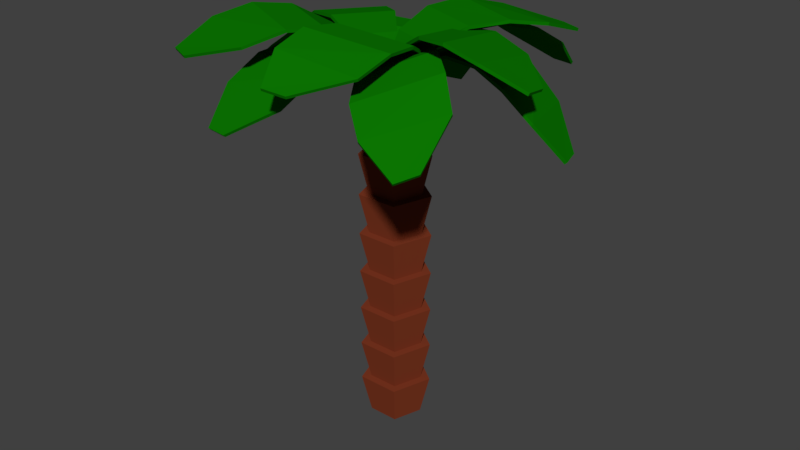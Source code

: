# Source: dekel.blend  (saved by Blender 2.79.0; exported with 4.5.12 LTS)
import bpy
from mathutils import Matrix  # noqa: F401  (used for matrix-valued properties, if any)

bpy.ops.wm.read_factory_settings(use_empty=True)
scene = bpy.context.scene
scene.name = 'Scene'

# ---- collections
col_collection_1 = bpy.data.collections.new('Collection 1'); scene.collection.children.link(col_collection_1)

# ---- materials (node trees are filled in below, after node groups)
mat_material_001 = bpy.data.materials.new('Material.001')
mat_material_001.alpha_threshold = 0.0
mat_material_001.use_transparent_shadow = False
mat_material_001.diffuse_color = (0.212, 0.0404, 0.01624, 1.0)
mat_material_001.roughness = 0.5
mat_material_001.specular_intensity = 0.0
mat_material_002 = bpy.data.materials.new('Material.002')
mat_material_002.alpha_threshold = 0.0
mat_material_002.use_transparent_shadow = False
mat_material_002.diffuse_color = (0.003546, 0.177, 0.0005555, 1.0)
mat_material_002.roughness = 0.5
mat_material_002.specular_intensity = 0.0

# ---- material node trees

# ---- world
world_world = bpy.data.worlds.new('World'); scene.world = world_world
world_world.color = (0.05088, 0.05088, 0.05088)
world_world.use_sun_shadow = False
world_world.sun_shadow_jitter_overblur = 0.0
world_world.cycles.sampling_method = 'MANUAL'

# ---- meshes
me_plane_009 = bpy.data.meshes.new('Plane.009')
me_plane_009.from_pydata([(1.029, -0.783, 13.15), (-0.3643, 0.5115, 14.32), (0.9431, -1.149, 13.2), (-0.8169, -1.421, 14.56), (-1.345, 1.573, 14.62), (-1.961, -1.056, 14.95), (-2.408, 2.342, 14.42), (-3.156, -0.6263, 14.79), (-3.627, 2.733, 13.83), (-4.37, -0.09237, 14.08), (-5.093, 2.453, 12.98), (-5.287, 1.625, 13.09), (0.9592, -0.778, 13.07), (-0.4141, 0.5103, 14.22), (0.8734, -1.144, 13.11), (-0.8692, -1.422, 14.46), (-1.352, 1.561, 14.51), (-1.977, -1.066, 14.84), (-2.377, 2.322, 14.31), (-3.131, -0.6456, 14.69), (-3.576, 2.71, 13.74), (-4.321, -0.1153, 13.98), (-5.035, 2.43, 12.89), (-5.229, 1.601, 12.99), (-0.5622, -0.1465, 13.22), (-1.79, -1.187, 14.76), (-0.2128, -0.292, 13.2), (0.05474, -1.956, 14.68), (-2.908, -1.936, 15.37), (-0.3984, -2.981, 15.26), (-3.86, -2.857, 15.44), (-1.035, -4.089, 15.33), (-4.551, -4.03, 15.09), (-1.892, -5.243, 14.87), (-4.691, -5.587, 14.37), (-3.9, -5.916, 14.34), (-0.5965, -0.221, 13.14), (-1.818, -1.245, 14.67), (-0.2472, -0.3666, 13.13), (0.02609, -2.015, 14.59), (-2.92, -1.954, 15.26), (-0.414, -3.008, 15.15), (-3.858, -2.839, 15.33), (-1.035, -4.076, 15.22), (-4.541, -3.992, 14.98), (-1.882, -5.206, 14.77), (-4.678, -5.541, 14.27), (-3.887, -5.871, 14.24), (0.716, -1.584, 12.94), (1.93, -0.7088, 14.6), (0.3666, -1.437, 12.94), (0.08458, 0.06266, 14.58), (3.042, -0.02723, 15.29), (0.5315, 1.022, 15.27), (3.991, 0.8818, 15.47), (1.166, 2.118, 15.46), (4.684, 2.086, 15.24), (2.025, 3.313, 15.13), (4.828, 3.708, 14.69), (4.036, 4.039, 14.69), (0.7509, -1.501, 12.87), (1.958, -0.6421, 14.51), (0.4015, -1.355, 12.87), (0.1139, 0.1314, 14.5), (3.055, 0.002509, 15.18), (0.5479, 1.06, 15.16), (3.99, 0.8756, 15.35), (1.167, 2.117, 15.34), (4.675, 2.059, 15.13), (2.016, 3.288, 15.02), (4.816, 3.674, 14.59), (4.025, 4.005, 14.58), (-0.001849, -1.048, 13.04), (1.456, -1.483, 14.67), (-0.03851, -0.6743, 12.99), (1.262, 0.4893, 14.4), (2.628, -2.049, 15.37), (2.365, 0.6332, 15.0), (3.888, -2.44, 15.52), (3.64, 0.6064, 15.1), (5.257, -2.524, 15.2), (5.073, 0.3579, 14.7), (6.712, -1.979, 14.47), (6.629, -1.133, 14.35), (0.08208, -1.05, 12.97), (1.522, -1.489, 14.58), (0.04542, -0.6765, 12.92), (1.33, 0.4835, 14.31), (2.653, -2.062, 15.26), (2.398, 0.6216, 14.89), (3.874, -2.457, 15.4), (3.631, 0.5897, 14.99), (5.221, -2.544, 15.1), (5.039, 0.3386, 14.6), (6.669, -1.999, 14.37), (6.586, -1.153, 14.25), (0.4177, 0.1031, 13.04), (0.1925, -1.401, 14.67), (0.7821, 0.192, 12.99), (2.117, -0.9317, 14.4), (-0.2034, -2.641, 15.37), (2.415, -2.003, 15.0), (-0.4124, -3.944, 15.52), (2.568, -3.269, 15.1), (-0.3034, -5.311, 15.2), (2.524, -4.723, 14.7), (0.4415, -6.675, 14.47), (1.267, -6.474, 14.35), (0.4273, 0.01973, 12.97), (0.1956, -1.467, 14.58), (0.7917, 0.1086, 12.92), (2.121, -1.0, 14.31), (-0.2125, -2.668, 15.26), (2.408, -2.038, 14.89), (-0.4315, -3.932, 15.4), (2.55, -3.263, 14.99), (-0.3277, -5.278, 15.1), (2.5, -4.692, 14.6), (0.4155, -6.635, 14.37), (1.241, -6.434, 14.25), (0.04676, 0.1212, 13.44), (-1.047, -1.583, 14.37), (0.4205, 0.06043, 13.45), (0.9267, -1.904, 14.4), (-2.007, -2.694, 14.53), (0.678, -3.13, 14.57), (-2.709, -3.759, 14.17), (0.3266, -4.303, 14.2), (-3.053, -4.867, 13.37), (-0.1706, -5.393, 13.28), (-2.734, -6.105, 12.22), (-1.887, -6.242, 12.23), (0.04, 0.07045, 13.34), (-1.05, -1.612, 14.26), (0.4138, 0.009686, 13.35), (0.9233, -1.935, 14.29), (-2.003, -2.677, 14.42), (0.6809, -3.123, 14.46), (-2.699, -3.706, 14.07), (0.3356, -4.255, 14.1), (-3.041, -4.796, 13.28), (-0.1591, -5.323, 13.19), (-2.722, -6.027, 12.14), (-1.875, -6.165, 12.15), (0.173, 0.2424, 13.43), (-1.903, 0.06998, 14.23), (0.3538, -0.08964, 13.46), (-0.9488, -1.684, 14.35), (-3.376, 0.1468, 14.28), (-2.078, -2.239, 14.45), (-4.62, 0.04008, 13.83), (-3.191, -2.688, 14.0), (-5.649, -0.3807, 12.97), (-4.291, -2.978, 13.01), (-6.349, -1.409, 11.79), (-5.939, -2.161, 11.84), (0.1358, 0.2152, 13.33), (-1.92, 0.05339, 14.12), (0.3166, -0.1169, 13.35), (-0.968, -1.701, 14.24), (-3.353, 0.1519, 14.17), (-2.063, -2.238, 14.33), (-4.566, 0.06383, 13.74), (-3.141, -2.667, 13.9), (-5.58, -0.347, 12.89), (-4.223, -2.945, 12.93), (-6.275, -1.372, 11.71), (-5.865, -2.124, 11.76), (0.4157, 0.1237, 13.42), (0.09135, 2.28, 13.89), (0.09901, -0.07568, 13.48), (-1.581, 1.227, 14.19), (0.05374, 3.745, 13.71), (-2.221, 2.313, 14.13), (-0.1549, 4.891, 13.07), (-2.761, 3.306, 13.53), (-0.6648, 5.737, 12.07), (-3.148, 4.211, 12.38), (-1.758, 6.162, 10.81), (-2.476, 5.71, 10.95), (0.3844, 0.142, 13.31), (0.07219, 2.278, 13.77), (0.06773, -0.05734, 13.37), (-1.602, 1.228, 14.08), (0.05938, 3.705, 13.6), (-2.22, 2.28, 14.02), (-0.1281, 4.824, 12.99), (-2.737, 3.242, 13.44), (-0.6268, 5.658, 12.0), (-3.111, 4.133, 12.31), (-1.717, 6.08, 10.75), (-2.434, 5.628, 10.88), (0.4207, -0.01039, 13.44), (1.491, 1.663, 14.46), (0.04656, 0.04826, 13.44), (-0.4853, 1.972, 14.47), (2.442, 2.771, 14.67), (-0.246, 3.192, 14.68), (3.143, 3.853, 14.36), (0.1045, 4.38, 14.36), (3.494, 4.993, 13.61), (0.6098, 5.507, 13.5), (3.185, 6.271, 12.5), (2.338, 6.404, 12.51), (0.4287, 0.04422, 13.34), (1.495, 1.695, 14.35), (0.0546, 0.1029, 13.35), (-0.4803, 2.008, 14.36), (2.439, 2.758, 14.56), (-0.2471, 3.189, 14.57), (3.135, 3.803, 14.26), (0.09744, 4.336, 14.26), (3.484, 4.924, 13.52), (0.6001, 5.44, 13.41), (3.175, 6.197, 12.42), (2.327, 6.33, 12.42), (-0.005628, -0.2398, 13.24), (0.8049, -2.138, 14.08), (0.2126, 0.05437, 13.34), (1.958, -0.5846, 14.59), (1.314, -3.522, 14.14), (2.882, -1.409, 14.83), (2.005, -4.584, 13.75), (3.824, -2.218, 14.52), (2.98, -5.294, 13.02), (4.739, -3.033, 13.65), (4.434, -5.437, 12.12), (4.929, -4.771, 12.34), (0.05606, -0.2549, 13.15), (0.8506, -2.138, 13.98), (0.2743, 0.03919, 13.24), (2.005, -0.5864, 14.49), (1.324, -3.494, 14.03), (2.9, -1.386, 14.72), (1.983, -4.536, 13.65), (3.807, -2.172, 14.42), (2.94, -5.237, 12.93), (4.701, -2.977, 13.55), (4.388, -5.377, 12.03), (4.883, -4.711, 12.25), (0.2562, -0.1434, 13.46), (2.341, -0.2852, 14.23), (0.1427, 0.2176, 13.44), (1.742, 1.621, 14.15), (3.773, -0.6367, 14.3), (2.958, 1.956, 14.19), (5.006, -0.8216, 13.85), (4.128, 2.131, 13.7), (6.081, -0.705, 12.95), (5.245, 2.093, 12.69), (6.943, 0.03083, 11.66), (6.685, 0.8484, 11.62), (0.2961, -0.1355, 13.35), (2.359, -0.2845, 14.12), (0.1826, 0.2255, 13.34), (1.762, 1.623, 14.04), (3.747, -0.6496, 14.19), (2.94, 1.946, 14.08), (4.946, -0.845, 13.75), (4.073, 2.109, 13.61), (6.005, -0.7337, 12.87), (5.17, 2.064, 12.61), (6.861, 0.0003917, 11.58), (6.604, 0.818, 11.55), (-1.341e-07, 1.0, -0.7835), (-5.96e-08, 1.376, 0.7835), (0.9511, 0.309, -0.7835), (1.308, 0.4251, 0.7835), (0.5878, -0.809, -0.7835), (0.8086, -1.113, 0.7835), (-0.5878, -0.809, -0.7835), (-0.8086, -1.113, 0.7835), (-0.9511, 0.309, -0.7835), (-1.308, 0.4251, 0.7835), (-1.788e-07, 1.0, 0.7835), (4.172e-07, 1.376, 2.35), (0.9511, 0.309, 0.7835), (1.308, 0.4251, 2.35), (0.5878, -0.809, 0.7835), (0.8086, -1.113, 2.35), (-0.5878, -0.809, 0.7835), (-0.8086, -1.113, 2.35), (-0.9511, 0.309, 0.7835), (-1.308, 0.4251, 2.35), (1.192e-07, 1.0, 2.35), (2.384e-07, 1.376, 3.917), (0.9511, 0.309, 2.35), (1.308, 0.4251, 3.917), (0.5878, -0.809, 2.35), (0.8086, -1.113, 3.917), (-0.5878, -0.809, 2.35), (-0.8086, -1.113, 3.917), (-0.9511, 0.309, 2.35), (-1.308, 0.4251, 3.917), (2.384e-07, 1.0, 3.917), (1.192e-07, 1.376, 5.484), (0.9511, 0.309, 3.917), (1.308, 0.4251, 5.484), (0.5878, -0.809, 3.917), (0.8086, -1.113, 5.484), (-0.5878, -0.809, 3.917), (-0.8086, -1.113, 5.484), (-0.9511, 0.309, 3.917), (-1.308, 0.4251, 5.484), (2.384e-07, 1.0, 5.484), (2.384e-07, 1.376, 7.051), (0.9511, 0.309, 5.484), (1.308, 0.4251, 7.051), (0.5878, -0.809, 5.484), (0.8086, -1.113, 7.051), (-0.5878, -0.809, 5.484), (-0.8086, -1.113, 7.051), (-0.9511, 0.309, 5.484), (-1.308, 0.4251, 7.051), (2.384e-07, 1.0, 7.051), (2.384e-07, 1.376, 8.618), (0.9511, 0.309, 7.051), (1.308, 0.4251, 8.618), (0.5878, -0.809, 7.051), (0.8086, -1.113, 8.618), (-0.5878, -0.809, 7.051), (-0.8086, -1.113, 8.618), (-0.9511, 0.309, 7.051), (-1.308, 0.4251, 8.618), (0.0, 1.0, 8.618), (4.768e-07, 1.376, 10.19), (0.9511, 0.309, 8.618), (1.308, 0.4251, 10.19), (0.5878, -0.809, 8.618), (0.8086, -1.113, 10.19), (-0.5878, -0.809, 8.618), (-0.8086, -1.113, 10.19), (-0.9511, 0.309, 8.618), (-1.308, 0.4251, 10.19), (2.384e-07, 1.0, 10.19), (4.768e-07, 1.376, 11.75), (0.9511, 0.309, 10.19), (1.308, 0.4251, 11.75), (0.5878, -0.809, 10.19), (0.8086, -1.113, 11.75), (-0.5878, -0.809, 10.19), (-0.8086, -1.113, 11.75), (-0.9511, 0.309, 10.19), (-1.308, 0.4251, 11.75), (2.384e-07, 1.0, 11.75), (4.768e-07, 1.376, 13.32), (0.9511, 0.309, 11.75), (1.308, 0.4251, 13.32), (0.5878, -0.809, 11.75), (0.8086, -1.113, 13.32), (-0.5878, -0.809, 11.75), (-0.8086, -1.113, 13.32), (-0.9511, 0.309, 11.75), (-1.308, 0.4251, 13.32)], [], [(0, 1, 3, 2), (3, 1, 4, 5), (5, 4, 6, 7), (7, 6, 8, 9), (9, 8, 10, 11), (12, 14, 15, 13), (15, 17, 16, 13), (17, 19, 18, 16), (19, 21, 20, 18), (21, 23, 22, 20), (0, 2, 14, 12), (1, 0, 12, 13), (2, 3, 15, 14), (3, 5, 17, 15), (4, 1, 13, 16), (5, 7, 19, 17), (6, 4, 16, 18), (7, 9, 21, 19), (8, 6, 18, 20), (11, 10, 22, 23), (9, 11, 23, 21), (10, 8, 20, 22), (24, 25, 27, 26), (27, 25, 28, 29), (29, 28, 30, 31), (31, 30, 32, 33), (33, 32, 34, 35), (36, 38, 39, 37), (39, 41, 40, 37), (41, 43, 42, 40), (43, 45, 44, 42), (45, 47, 46, 44), (24, 26, 38, 36), (25, 24, 36, 37), (26, 27, 39, 38), (27, 29, 41, 39), (28, 25, 37, 40), (29, 31, 43, 41), (30, 28, 40, 42), (31, 33, 45, 43), (32, 30, 42, 44), (35, 34, 46, 47), (33, 35, 47, 45), (34, 32, 44, 46), (48, 49, 51, 50), (51, 49, 52, 53), (53, 52, 54, 55), (55, 54, 56, 57), (57, 56, 58, 59), (60, 62, 63, 61), (63, 65, 64, 61), (65, 67, 66, 64), (67, 69, 68, 66), (69, 71, 70, 68), (48, 50, 62, 60), (49, 48, 60, 61), (50, 51, 63, 62), (51, 53, 65, 63), (52, 49, 61, 64), (53, 55, 67, 65), (54, 52, 64, 66), (55, 57, 69, 67), (56, 54, 66, 68), (59, 58, 70, 71), (57, 59, 71, 69), (58, 56, 68, 70), (72, 73, 75, 74), (75, 73, 76, 77), (77, 76, 78, 79), (79, 78, 80, 81), (81, 80, 82, 83), (84, 86, 87, 85), (87, 89, 88, 85), (89, 91, 90, 88), (91, 93, 92, 90), (93, 95, 94, 92), (72, 74, 86, 84), (73, 72, 84, 85), (74, 75, 87, 86), (75, 77, 89, 87), (76, 73, 85, 88), (77, 79, 91, 89), (78, 76, 88, 90), (79, 81, 93, 91), (80, 78, 90, 92), (83, 82, 94, 95), (81, 83, 95, 93), (82, 80, 92, 94), (96, 97, 99, 98), (99, 97, 100, 101), (101, 100, 102, 103), (103, 102, 104, 105), (105, 104, 106, 107), (108, 110, 111, 109), (111, 113, 112, 109), (113, 115, 114, 112), (115, 117, 116, 114), (117, 119, 118, 116), (96, 98, 110, 108), (97, 96, 108, 109), (98, 99, 111, 110), (99, 101, 113, 111), (100, 97, 109, 112), (101, 103, 115, 113), (102, 100, 112, 114), (103, 105, 117, 115), (104, 102, 114, 116), (107, 106, 118, 119), (105, 107, 119, 117), (106, 104, 116, 118), (120, 121, 123, 122), (123, 121, 124, 125), (125, 124, 126, 127), (127, 126, 128, 129), (129, 128, 130, 131), (132, 134, 135, 133), (135, 137, 136, 133), (137, 139, 138, 136), (139, 141, 140, 138), (141, 143, 142, 140), (120, 122, 134, 132), (121, 120, 132, 133), (122, 123, 135, 134), (123, 125, 137, 135), (124, 121, 133, 136), (125, 127, 139, 137), (126, 124, 136, 138), (127, 129, 141, 139), (128, 126, 138, 140), (131, 130, 142, 143), (129, 131, 143, 141), (130, 128, 140, 142), (144, 145, 147, 146), (147, 145, 148, 149), (149, 148, 150, 151), (151, 150, 152, 153), (153, 152, 154, 155), (156, 158, 159, 157), (159, 161, 160, 157), (161, 163, 162, 160), (163, 165, 164, 162), (165, 167, 166, 164), (144, 146, 158, 156), (145, 144, 156, 157), (146, 147, 159, 158), (147, 149, 161, 159), (148, 145, 157, 160), (149, 151, 163, 161), (150, 148, 160, 162), (151, 153, 165, 163), (152, 150, 162, 164), (155, 154, 166, 167), (153, 155, 167, 165), (154, 152, 164, 166), (168, 169, 171, 170), (171, 169, 172, 173), (173, 172, 174, 175), (175, 174, 176, 177), (177, 176, 178, 179), (180, 182, 183, 181), (183, 185, 184, 181), (185, 187, 186, 184), (187, 189, 188, 186), (189, 191, 190, 188), (168, 170, 182, 180), (169, 168, 180, 181), (170, 171, 183, 182), (171, 173, 185, 183), (172, 169, 181, 184), (173, 175, 187, 185), (174, 172, 184, 186), (175, 177, 189, 187), (176, 174, 186, 188), (179, 178, 190, 191), (177, 179, 191, 189), (178, 176, 188, 190), (192, 193, 195, 194), (195, 193, 196, 197), (197, 196, 198, 199), (199, 198, 200, 201), (201, 200, 202, 203), (204, 206, 207, 205), (207, 209, 208, 205), (209, 211, 210, 208), (211, 213, 212, 210), (213, 215, 214, 212), (192, 194, 206, 204), (193, 192, 204, 205), (194, 195, 207, 206), (195, 197, 209, 207), (196, 193, 205, 208), (197, 199, 211, 209), (198, 196, 208, 210), (199, 201, 213, 211), (200, 198, 210, 212), (203, 202, 214, 215), (201, 203, 215, 213), (202, 200, 212, 214), (216, 217, 219, 218), (219, 217, 220, 221), (221, 220, 222, 223), (223, 222, 224, 225), (225, 224, 226, 227), (228, 230, 231, 229), (231, 233, 232, 229), (233, 235, 234, 232), (235, 237, 236, 234), (237, 239, 238, 236), (216, 218, 230, 228), (217, 216, 228, 229), (218, 219, 231, 230), (219, 221, 233, 231), (220, 217, 229, 232), (221, 223, 235, 233), (222, 220, 232, 234), (223, 225, 237, 235), (224, 222, 234, 236), (227, 226, 238, 239), (225, 227, 239, 237), (226, 224, 236, 238), (240, 241, 243, 242), (243, 241, 244, 245), (245, 244, 246, 247), (247, 246, 248, 249), (249, 248, 250, 251), (252, 254, 255, 253), (255, 257, 256, 253), (257, 259, 258, 256), (259, 261, 260, 258), (261, 263, 262, 260), (240, 242, 254, 252), (241, 240, 252, 253), (242, 243, 255, 254), (243, 245, 257, 255), (244, 241, 253, 256), (245, 247, 259, 257), (246, 244, 256, 258), (247, 249, 261, 259), (248, 246, 258, 260), (251, 250, 262, 263), (249, 251, 263, 261), (250, 248, 260, 262), (264, 265, 267, 266), (266, 267, 269, 268), (268, 269, 271, 270), (267, 265, 273, 271, 269), (270, 271, 273, 272), (272, 273, 265, 264), (264, 266, 268, 270, 272), (274, 275, 277, 276), (276, 277, 279, 278), (278, 279, 281, 280), (277, 275, 283, 281, 279), (280, 281, 283, 282), (282, 283, 275, 274), (274, 276, 278, 280, 282), (284, 285, 287, 286), (286, 287, 289, 288), (288, 289, 291, 290), (287, 285, 293, 291, 289), (290, 291, 293, 292), (292, 293, 285, 284), (284, 286, 288, 290, 292), (294, 295, 297, 296), (296, 297, 299, 298), (298, 299, 301, 300), (297, 295, 303, 301, 299), (300, 301, 303, 302), (302, 303, 295, 294), (294, 296, 298, 300, 302), (304, 305, 307, 306), (306, 307, 309, 308), (308, 309, 311, 310), (307, 305, 313, 311, 309), (310, 311, 313, 312), (312, 313, 305, 304), (304, 306, 308, 310, 312), (314, 315, 317, 316), (316, 317, 319, 318), (318, 319, 321, 320), (317, 315, 323, 321, 319), (320, 321, 323, 322), (322, 323, 315, 314), (314, 316, 318, 320, 322), (324, 325, 327, 326), (326, 327, 329, 328), (328, 329, 331, 330), (327, 325, 333, 331, 329), (330, 331, 333, 332), (332, 333, 325, 324), (324, 326, 328, 330, 332), (334, 335, 337, 336), (336, 337, 339, 338), (338, 339, 341, 340), (337, 335, 343, 341, 339), (340, 341, 343, 342), (342, 343, 335, 334), (334, 336, 338, 340, 342), (344, 345, 347, 346), (346, 347, 349, 348), (348, 349, 351, 350), (347, 345, 353, 351, 349), (350, 351, 353, 352), (352, 353, 345, 344), (344, 346, 348, 350, 352)])
me_plane_009.polygons.foreach_set('material_index', [1, 1, 1, 1, 1, 1, 1, 1, 1, 1, 1, 1, 1, 1, 1, 1, 1, 1, 1, 1, 1, 1, 1, 1, 1, 1, 1, 1, 1, 1, 1, 1, 1, 1, 1, 1, 1, 1, 1, 1, 1, 1, 1, 1, 1, 1, 1, 1, 1, 1, 1, 1, 1, 1, 1, 1, 1, 1, 1, 1, 1, 1, 1, 1, 1, 1, 1, 1, 1, 1, 1, 1, 1, 1, 1, 1, 1, 1, 1, 1, 1, 1, 1, 1, 1, 1, 1, 1, 1, 1, 1, 1, 1, 1, 1, 1, 1, 1, 1, 1, 1, 1, 1, 1, 1, 1, 1, 1, 1, 1, 1, 1, 1, 1, 1, 1, 1, 1, 1, 1, 1, 1, 1, 1, 1, 1, 1, 1, 1, 1, 1, 1, 1, 1, 1, 1, 1, 1, 1, 1, 1, 1, 1, 1, 1, 1, 1, 1, 1, 1, 1, 1, 1, 1, 1, 1, 1, 1, 1, 1, 1, 1, 1, 1, 1, 1, 1, 1, 1, 1, 1, 1, 1, 1, 1, 1, 1, 1, 1, 1, 1, 1, 1, 1, 1, 1, 1, 1, 1, 1, 1, 1, 1, 1, 1, 1, 1, 1, 1, 1, 1, 1, 1, 1, 1, 1, 1, 1, 1, 1, 1, 1, 1, 1, 1, 1, 1, 1, 1, 1, 1, 1, 1, 1, 1, 1, 1, 1, 1, 1, 1, 1, 1, 1, 1, 1, 1, 1, 1, 1, 1, 1, 0, 0, 0, 0, 0, 0, 0, 0, 0, 0, 0, 0, 0, 0, 0, 0, 0, 0, 0, 0, 0, 0, 0, 0, 0, 0, 0, 0, 0, 0, 0, 0, 0, 0, 0, 0, 0, 0, 0, 0, 0, 0, 0, 0, 0, 0, 0, 0, 0, 0, 0, 0, 0, 0, 0, 0, 0, 0, 0, 0, 0, 0, 0])
_uv = me_plane_009.uv_layers.new(name='UVMap')
_uv.uv.foreach_set('vector', [0.05694, 0.2242, 0.03343, 0.1669, 0.09801, 0.1745, 0.06917, 0.2256, 0.09801, 0.1745, 0.03343, 0.1669, 0.01192, 0.1249, 0.09978, 0.1352, 0.09978, 0.1352, 0.01192, 0.1249, 0.0, 0.08366, 0.09978, 0.09369, 0.09978, 0.09369, 0.0, 0.08366, 0.001171, 0.04188, 0.09641, 0.05048, 0.09641, 0.05048, 0.001171, 0.04188, 0.02551, 0.0, 0.05322, 0.003254, 0.144, 0.004659, 0.156, 0.00213, 0.1898, 0.04991, 0.1261, 0.06318, 0.1898, 0.04991, 0.1951, 0.08764, 0.1083, 0.1055, 0.1261, 0.06318, 0.1951, 0.08764, 0.1984, 0.1276, 0.09978, 0.1464, 0.1083, 0.1055, 0.1984, 0.1276, 0.1984, 0.1702, 0.1042, 0.1873, 0.09978, 0.1464, 0.1984, 0.1702, 0.1591, 0.2209, 0.1318, 0.2266, 0.1042, 0.1873, 0.1432, 0.002529, 0.1553, 0.0, 0.156, 0.00213, 0.144, 0.004659, 0.2086, 0.6969, 0.2503, 0.6372, 0.2533, 0.6392, 0.212, 0.6984, 0.8295, 0.8332, 0.7933, 0.7702, 0.7968, 0.7689, 0.8327, 0.8315, 0.7933, 0.7702, 0.7874, 0.7355, 0.791, 0.7353, 0.7968, 0.7689, 0.1953, 0.7429, 0.2086, 0.6969, 0.212, 0.6984, 0.1989, 0.743, 0.7874, 0.7355, 0.7994, 0.7018, 0.8027, 0.7029, 0.791, 0.7353, 0.1996, 0.786, 0.1953, 0.7429, 0.1989, 0.743, 0.2031, 0.785, 0.7994, 0.7018, 0.8298, 0.6707, 0.8327, 0.6725, 0.8027, 0.7029, 0.2186, 0.8265, 0.1996, 0.786, 0.2031, 0.785, 0.2218, 0.8249, 0.5802, 0.7308, 0.5869, 0.7578, 0.5837, 0.7585, 0.577, 0.7315, 0.5869, 0.6713, 0.5802, 0.7308, 0.577, 0.7315, 0.5836, 0.6721, 0.2503, 0.8606, 0.2186, 0.8265, 0.2218, 0.8249, 0.2533, 0.8588, 0.3294, 0.224, 0.3177, 0.1717, 0.3811, 0.1876, 0.3414, 0.227, 0.3811, 0.1876, 0.3177, 0.1717, 0.3031, 0.1299, 0.3893, 0.1515, 0.3893, 0.1515, 0.3031, 0.1299, 0.2961, 0.0871, 0.3942, 0.11, 0.3942, 0.11, 0.2961, 0.0871, 0.3008, 0.04308, 0.3942, 0.06333, 0.3942, 0.06333, 0.3008, 0.04308, 0.3274, 0.0, 0.3546, 0.006824, 0.3293, 0.2301, 0.3412, 0.227, 0.3811, 0.2662, 0.3178, 0.2825, 0.3811, 0.2662, 0.3893, 0.3014, 0.3031, 0.3233, 0.3178, 0.2825, 0.3893, 0.3014, 0.3941, 0.3415, 0.2961, 0.3649, 0.3031, 0.3233, 0.3941, 0.3415, 0.3941, 0.3872, 0.3008, 0.408, 0.2961, 0.3649, 0.3941, 0.3872, 0.3547, 0.4434, 0.3276, 0.4504, 0.3008, 0.408, 0.6892, 0.7747, 0.6818, 0.7841, 0.6791, 0.7827, 0.6866, 0.7734, 0.01547, 0.711, 0.05808, 0.6605, 0.06108, 0.6623, 0.01882, 0.7122, 0.6818, 0.7841, 0.6892, 0.8414, 0.6864, 0.8397, 0.6791, 0.7827, 0.7802, 0.8104, 0.7578, 0.7885, 0.7612, 0.7878, 0.7829, 0.809, 0.0, 0.7442, 0.01547, 0.711, 0.01882, 0.7122, 0.00361, 0.7439, 0.7578, 0.7885, 0.7519, 0.76, 0.7556, 0.7601, 0.7612, 0.7878, 0.003176, 0.7777, 0.0, 0.7442, 0.00361, 0.7439, 0.006531, 0.7762, 0.7519, 0.76, 0.7629, 0.7241, 0.7665, 0.7246, 0.7556, 0.7601, 0.02264, 0.8144, 0.003176, 0.7777, 0.006531, 0.7762, 0.02566, 0.8123, 0.7788, 0.655, 0.7795, 0.6323, 0.7829, 0.633, 0.7823, 0.6557, 0.7629, 0.7241, 0.7788, 0.655, 0.7823, 0.6557, 0.7665, 0.7246, 0.05821, 0.8579, 0.02264, 0.8144, 0.02566, 0.8123, 0.06108, 0.8556, 0.4345, 0.2178, 0.4187, 0.1725, 0.4824, 0.1871, 0.4465, 0.2205, 0.4824, 0.1871, 0.4187, 0.1725, 0.4021, 0.1336, 0.4888, 0.1536, 0.4888, 0.1536, 0.4021, 0.1336, 0.3942, 0.09151, 0.4928, 0.1125, 0.4928, 0.1125, 0.3942, 0.09151, 0.3988, 0.04619, 0.4928, 0.06419, 0.4928, 0.06419, 0.3988, 0.04619, 0.4259, 0.0, 0.4532, 0.00629, 0.9141, 0.717, 0.914, 0.705, 0.9736, 0.6707, 0.9736, 0.734, 0.6869, 0.0, 0.6899, 0.03262, 0.6017, 0.04422, 0.6221, 0.008664, 0.6899, 0.03262, 0.6899, 0.07243, 0.5898, 0.0841, 0.6017, 0.04422, 0.6899, 0.07243, 0.6854, 0.1198, 0.59, 0.129, 0.5898, 0.0841, 0.6854, 0.1198, 0.6406, 0.1737, 0.6128, 0.1775, 0.59, 0.129, 0.5893, 0.45, 0.5893, 0.4376, 0.5923, 0.4376, 0.5923, 0.45, 0.06466, 0.7221, 0.09464, 0.6605, 0.09763, 0.6611, 0.068, 0.7222, 0.2921, 0.8108, 0.26, 0.7454, 0.2636, 0.7443, 0.2954, 0.8091, 0.26, 0.7454, 0.2533, 0.707, 0.257, 0.7072, 0.2636, 0.7443, 0.06108, 0.7675, 0.06466, 0.7221, 0.068, 0.7222, 0.06466, 0.7667, 0.2533, 0.707, 0.264, 0.6705, 0.2674, 0.672, 0.257, 0.7072, 0.0724, 0.8029, 0.06108, 0.7675, 0.06466, 0.7667, 0.07573, 0.8014, 0.264, 0.6705, 0.2924, 0.6372, 0.2954, 0.6393, 0.2674, 0.672, 0.09463, 0.8272, 0.0724, 0.8029, 0.07573, 0.8014, 0.09763, 0.8254, 0.1876, 0.6629, 0.1868, 0.6901, 0.1832, 0.6902, 0.1839, 0.663, 0.1951, 0.6258, 0.1876, 0.6629, 0.1839, 0.663, 0.1914, 0.6258, 0.1868, 0.6901, 0.1951, 0.7194, 0.1914, 0.7195, 0.1832, 0.6902, 0.6433, 0.8736, 0.6896, 0.8589, 0.6896, 0.9228, 0.6433, 0.8857, 0.5971, 0.227, 0.6613, 0.237, 0.678, 0.2761, 0.5907, 0.2626, 0.5907, 0.2626, 0.678, 0.2761, 0.6884, 0.3179, 0.5893, 0.3042, 0.5893, 0.3042, 0.6884, 0.3179, 0.6884, 0.3629, 0.5944, 0.3515, 0.5944, 0.3515, 0.6884, 0.3629, 0.6674, 0.4095, 0.6399, 0.4052, 0.5192, 0.2329, 0.5311, 0.2297, 0.574, 0.2644, 0.5112, 0.2813, 0.574, 0.2644, 0.5837, 0.2979, 0.4982, 0.3206, 0.5112, 0.2813, 0.5837, 0.2979, 0.5893, 0.3378, 0.492, 0.3621, 0.4982, 0.3206, 0.5893, 0.3378, 0.5893, 0.3846, 0.4969, 0.4061, 0.492, 0.3621, 0.5893, 0.3846, 0.55, 0.4428, 0.5231, 0.45, 0.4969, 0.4061, 0.5188, 0.2302, 0.5306, 0.227, 0.5311, 0.2297, 0.5192, 0.2329, 0.7063, 0.6885, 0.7489, 0.6323, 0.7519, 0.6342, 0.7096, 0.6897, 0.7518, 0.4378, 0.703, 0.4114, 0.7061, 0.4104, 0.7545, 0.4364, 0.703, 0.4114, 0.6884, 0.3798, 0.692, 0.3798, 0.7061, 0.4104, 0.6901, 0.7271, 0.7063, 0.6885, 0.7096, 0.6897, 0.6936, 0.7269, 0.6884, 0.3798, 0.6916, 0.3456, 0.6951, 0.3466, 0.692, 0.3798, 0.6927, 0.7649, 0.6901, 0.7271, 0.6936, 0.7269, 0.696, 0.7634, 0.6916, 0.3456, 0.7131, 0.3083, 0.7164, 0.3099, 0.6951, 0.3466, 0.7122, 0.8042, 0.6927, 0.7649, 0.696, 0.7634, 0.7152, 0.802, 0.7461, 0.2453, 0.7514, 0.227, 0.7545, 0.2287, 0.7493, 0.247, 0.7131, 0.3083, 0.7461, 0.2453, 0.7493, 0.247, 0.7164, 0.3099, 0.7491, 0.8464, 0.7122, 0.8042, 0.7152, 0.802, 0.7519, 0.8441, 0.2225, 0.4505, 0.2161, 0.4002, 0.2786, 0.4175, 0.2344, 0.4538, 0.2786, 0.4175, 0.2161, 0.4002, 0.2041, 0.3589, 0.2892, 0.3824, 0.2892, 0.3824, 0.2041, 0.3589, 0.1984, 0.3161, 0.2953, 0.3411, 0.2953, 0.3411, 0.1984, 0.3161, 0.2033, 0.2717, 0.2953, 0.2938, 0.2953, 0.2938, 0.2033, 0.2717, 0.2291, 0.2282, 0.2559, 0.2356, 0.8327, 0.9629, 0.8327, 0.9506, 0.8874, 0.9237, 0.8874, 0.989, 0.6959, 0.6291, 0.6896, 0.594, 0.7768, 0.5801, 0.76, 0.6187, 0.6896, 0.594, 0.6882, 0.5536, 0.7874, 0.5393, 0.7768, 0.5801, 0.6882, 0.5536, 0.6934, 0.5076, 0.7874, 0.4955, 0.7874, 0.5393, 0.6934, 0.5076, 0.7388, 0.4545, 0.7663, 0.45, 0.7874, 0.4955, 0.5898, 0.2179, 0.5898, 0.2056, 0.5924, 0.2059, 0.5924, 0.2182, 0.7049, 0.05911, 0.7474, 0.0, 0.7504, 0.002135, 0.7082, 0.06063, 0.8829, 0.5987, 0.8551, 0.5316, 0.8585, 0.5311, 0.8861, 0.5977, 0.8551, 0.5316, 0.8479, 0.4994, 0.8515, 0.4999, 0.8585, 0.5311, 0.6899, 0.1046, 0.7049, 0.05911, 0.7082, 0.06063, 0.6936, 0.1048, 0.8479, 0.4994, 0.8573, 0.4716, 0.8606, 0.4732, 0.8515, 0.4999, 0.6934, 0.1478, 0.6899, 0.1046, 0.6936, 0.1048, 0.6968, 0.1468, 0.8573, 0.4716, 0.8832, 0.45, 0.8861, 0.4521, 0.8606, 0.4732, 0.7128, 0.1889, 0.6934, 0.1478, 0.6968, 0.1468, 0.7159, 0.1873, 0.1848, 0.8401, 0.1894, 0.8678, 0.1859, 0.8684, 0.1813, 0.8407, 0.1894, 0.7869, 0.1848, 0.8401, 0.1813, 0.8407, 0.1858, 0.7876, 0.7474, 0.2246, 0.7128, 0.1889, 0.7159, 0.1873, 0.7504, 0.2228, 0.02941, 0.4477, 0.01994, 0.3816, 0.083, 0.3988, 0.04135, 0.451, 0.083, 0.3988, 0.01994, 0.3816, 0.00642, 0.3354, 0.09221, 0.3588, 0.09221, 0.3588, 0.00642, 0.3354, 0.0, 0.2945, 0.09767, 0.3194, 0.09767, 0.3194, 0.0, 0.2945, 0.004801, 0.2574, 0.09767, 0.2809, 0.09767, 0.2809, 0.004801, 0.2574, 0.0311, 0.2256, 0.05815, 0.233, 0.2463, 0.6354, 0.234, 0.6372, 0.1994, 0.5804, 0.2642, 0.5714, 0.1994, 0.5804, 0.1955, 0.5408, 0.2836, 0.5287, 0.2642, 0.5714, 0.1955, 0.5408, 0.1953, 0.5025, 0.2953, 0.4903, 0.2836, 0.5287, 0.1953, 0.5025, 0.2002, 0.4654, 0.2953, 0.4538, 0.2953, 0.4903, 0.2959, 0.896, 0.2546, 0.8663, 0.2533, 0.8416, 0.2959, 0.8108, 0.6731, 0.8583, 0.6756, 0.8476, 0.6791, 0.8479, 0.6767, 0.8586, 0.31, 0.6948, 0.352, 0.6414, 0.355, 0.6435, 0.3133, 0.6963, 0.6756, 0.8476, 0.6695, 0.7902, 0.6731, 0.7909, 0.6791, 0.8479, 0.6695, 0.7902, 0.6758, 0.7734, 0.6791, 0.7746, 0.6731, 0.7909, 0.2961, 0.7325, 0.31, 0.6948, 0.3133, 0.6963, 0.2998, 0.7325, 0.5856, 0.7679, 0.588, 0.7893, 0.5847, 0.7904, 0.5823, 0.7695, 0.3002, 0.7706, 0.2961, 0.7325, 0.2998, 0.7325, 0.3037, 0.7694, 0.588, 0.7893, 0.5765, 0.8228, 0.5733, 0.8235, 0.5847, 0.7904, 0.3193, 0.8112, 0.3002, 0.7706, 0.3037, 0.7694, 0.3225, 0.8092, 0.5771, 0.8918, 0.588, 0.9154, 0.585, 0.9159, 0.5741, 0.8924, 0.5765, 0.8228, 0.5771, 0.8918, 0.5741, 0.8924, 0.5733, 0.8235, 0.352, 0.8557, 0.3193, 0.8112, 0.3225, 0.8092, 0.355, 0.8536, 0.4254, 0.4462, 0.4149, 0.3786, 0.4781, 0.395, 0.4374, 0.4493, 0.4781, 0.395, 0.4149, 0.3786, 0.4008, 0.3325, 0.4868, 0.3547, 0.4868, 0.3547, 0.4008, 0.3325, 0.3941, 0.2924, 0.492, 0.3161, 0.492, 0.3161, 0.3941, 0.2924, 0.3989, 0.2568, 0.492, 0.2793, 0.492, 0.2793, 0.3989, 0.2568, 0.4253, 0.227, 0.4524, 0.234, 0.638, 0.6307, 0.6258, 0.6323, 0.5918, 0.5738, 0.6566, 0.5654, 0.5918, 0.5738, 0.5882, 0.5341, 0.6764, 0.5228, 0.6566, 0.5654, 0.5882, 0.5341, 0.5881, 0.4965, 0.6882, 0.4851, 0.6764, 0.5228, 0.5881, 0.4965, 0.593, 0.461, 0.6882, 0.45, 0.6882, 0.4851, 0.942, 0.3125, 0.8989, 0.2561, 0.8976, 0.2305, 0.942, 0.2254, 0.4846, 0.8273, 0.4849, 0.816, 0.4885, 0.8165, 0.4881, 0.8278, 0.4654, 0.8773, 0.4846, 0.8273, 0.4881, 0.8278, 0.4691, 0.8774, 0.8086, 0.2216, 0.7637, 0.1774, 0.7669, 0.1758, 0.8115, 0.2195, 0.7637, 0.1774, 0.7504, 0.1393, 0.754, 0.139, 0.7669, 0.1758, 0.4673, 0.917, 0.4654, 0.8773, 0.4691, 0.8774, 0.4707, 0.9166, 0.7504, 0.1393, 0.7548, 0.09841, 0.7584, 0.09939, 0.754, 0.139, 0.4856, 0.9474, 0.4673, 0.917, 0.4707, 0.9166, 0.4885, 0.9466, 0.7548, 0.09841, 0.7775, 0.05491, 0.7808, 0.05662, 0.7584, 0.09939, 0.7548, 0.8625, 0.7579, 0.8923, 0.755, 0.8905, 0.7519, 0.8612, 0.5922, 0.4375, 0.5922, 0.4095, 0.595, 0.4096, 0.595, 0.4376, 0.7775, 0.05491, 0.8084, 0.0, 0.8115, 0.001976, 0.7808, 0.05662, 0.7579, 0.8115, 0.7548, 0.8625, 0.7519, 0.8612, 0.755, 0.8104, 0.05694, 0.6596, 0.03343, 0.5926, 0.09801, 0.5974, 0.06917, 0.6605, 0.09801, 0.5974, 0.03343, 0.5926, 0.01192, 0.5496, 0.09978, 0.5562, 0.09978, 0.5562, 0.01192, 0.5496, 0.0, 0.5131, 0.09978, 0.519, 0.09978, 0.519, 0.0, 0.5131, 0.001172, 0.4805, 0.09642, 0.4865, 0.09642, 0.4865, 0.001172, 0.4805, 0.02552, 0.451, 0.05322, 0.453, 0.6513, 0.6327, 0.6636, 0.6323, 0.6901, 0.6957, 0.6253, 0.6978, 0.6901, 0.6957, 0.6901, 0.7356, 0.6019, 0.7383, 0.6253, 0.6978, 0.6901, 0.7356, 0.6882, 0.7717, 0.5881, 0.7734, 0.6019, 0.7383, 0.577, 0.7679, 0.5366, 0.7655, 0.5403, 0.6741, 0.577, 0.6713, 0.5366, 0.7655, 0.4923, 0.7237, 0.492, 0.697, 0.5403, 0.6741, 0.1946, 0.7873, 0.193, 0.799, 0.1894, 0.7986, 0.191, 0.7869, 0.4049, 0.7092, 0.4445, 0.6691, 0.4473, 0.6714, 0.4082, 0.711, 0.193, 0.799, 0.1946, 0.8459, 0.191, 0.8453, 0.1894, 0.7986, 0.1922, 0.6258, 0.1726, 0.5991, 0.1761, 0.5979, 0.1951, 0.6238, 0.3941, 0.7374, 0.4049, 0.7092, 0.4082, 0.711, 0.3978, 0.7378, 0.1726, 0.5991, 0.1691, 0.5642, 0.1727, 0.5641, 0.1761, 0.5979, 0.3995, 0.7696, 0.3941, 0.7374, 0.3978, 0.7378, 0.4031, 0.7688, 0.1691, 0.5642, 0.1817, 0.5208, 0.1851, 0.5213, 0.1727, 0.5641, 0.4175, 0.8085, 0.3995, 0.7696, 0.4031, 0.7688, 0.4207, 0.807, 0.5893, 0.4373, 0.5893, 0.4095, 0.5922, 0.4097, 0.5922, 0.4376, 0.1817, 0.5208, 0.1917, 0.4511, 0.1951, 0.4518, 0.1851, 0.5213, 0.4442, 0.8578, 0.4175, 0.8085, 0.4207, 0.807, 0.4473, 0.856, 0.2278, 0.225, 0.2183, 0.1614, 0.2814, 0.1787, 0.2397, 0.2282, 0.2814, 0.1787, 0.2183, 0.1614, 0.2048, 0.1158, 0.2906, 0.1392, 0.2906, 0.1392, 0.2048, 0.1158, 0.1984, 0.0739, 0.2961, 0.09889, 0.2961, 0.09889, 0.1984, 0.0739, 0.2032, 0.03473, 0.2961, 0.05796, 0.2961, 0.05796, 0.2032, 0.03473, 0.2295, 0.0, 0.2566, 0.007398, 0.1293, 0.2299, 0.1412, 0.2266, 0.183, 0.2749, 0.12, 0.2924, 0.183, 0.2749, 0.1921, 0.3129, 0.1063, 0.3365, 0.12, 0.2924, 0.1921, 0.3129, 0.1974, 0.352, 0.09978, 0.3774, 0.1063, 0.3365, 0.1974, 0.352, 0.1974, 0.3926, 0.1046, 0.4162, 0.09978, 0.3774, 0.1974, 0.3926, 0.158, 0.4436, 0.131, 0.4511, 0.1046, 0.4162, 0.4839, 0.6805, 0.4851, 0.6691, 0.4885, 0.67, 0.4873, 0.6814, 0.4534, 0.7252, 0.4839, 0.6805, 0.4873, 0.6814, 0.457, 0.7259, 0.8134, 0.4445, 0.7679, 0.3906, 0.7711, 0.3888, 0.8162, 0.4422, 0.7679, 0.3906, 0.7545, 0.3518, 0.7582, 0.3513, 0.7711, 0.3888, 0.4473, 0.7635, 0.4534, 0.7252, 0.457, 0.7259, 0.4509, 0.7635, 0.7545, 0.3518, 0.759, 0.3106, 0.7625, 0.3115, 0.7582, 0.3513, 0.4589, 0.7946, 0.4473, 0.7635, 0.4509, 0.7635, 0.4621, 0.7942, 0.759, 0.3106, 0.7816, 0.2679, 0.7849, 0.2696, 0.7625, 0.3115, 0.4857, 0.816, 0.4589, 0.7946, 0.4621, 0.7942, 0.4885, 0.8153, 0.1951, 0.7199, 0.1846, 0.7423, 0.1813, 0.7418, 0.1918, 0.7195, 0.7816, 0.2679, 0.8131, 0.227, 0.8162, 0.229, 0.7849, 0.2696, 0.1846, 0.7423, 0.1951, 0.7869, 0.1918, 0.7863, 0.1813, 0.7418, 0.557, 0.2209, 0.5271, 0.16, 0.5898, 0.1649, 0.5689, 0.2218, 0.5898, 0.1649, 0.5271, 0.16, 0.5039, 0.1177, 0.5892, 0.1243, 0.5892, 0.1243, 0.5039, 0.1177, 0.4928, 0.07793, 0.5897, 0.08378, 0.5897, 0.08378, 0.4928, 0.07793, 0.4967, 0.03878, 0.5898, 0.04387, 0.5898, 0.04387, 0.4967, 0.03878, 0.525, 0.0, 0.5519, 0.002086, 0.4587, 0.4502, 0.4705, 0.4493, 0.4909, 0.5058, 0.4285, 0.5105, 0.4909, 0.5058, 0.4902, 0.5451, 0.4052, 0.5513, 0.4285, 0.5105, 0.4902, 0.5451, 0.4906, 0.5842, 0.3941, 0.5898, 0.4052, 0.5513, 0.4906, 0.5842, 0.4909, 0.6233, 0.3981, 0.6282, 0.3941, 0.5898, 0.4909, 0.6233, 0.4535, 0.6646, 0.4267, 0.6667, 0.3981, 0.6282, 0.3908, 0.6519, 0.3897, 0.6414, 0.3929, 0.6421, 0.394, 0.6526, 0.3599, 0.7075, 0.3908, 0.6519, 0.394, 0.6526, 0.3634, 0.7078, 0.1665, 0.6727, 0.1138, 0.623, 0.1167, 0.6212, 0.1691, 0.6703, 0.1138, 0.623, 0.09978, 0.5844, 0.1031, 0.5838, 0.1167, 0.6212, 0.355, 0.7505, 0.3599, 0.7075, 0.3634, 0.7078, 0.3586, 0.75, 0.09978, 0.5844, 0.1031, 0.5427, 0.1064, 0.5435, 0.1031, 0.5838, 0.3665, 0.7843, 0.355, 0.7505, 0.3586, 0.75, 0.3698, 0.7833, 0.1031, 0.5427, 0.1247, 0.4984, 0.1278, 0.5, 0.1064, 0.5435, 0.3911, 0.8073, 0.3665, 0.7843, 0.3698, 0.7833, 0.394, 0.8059, 0.4529, 0.6671, 0.4262, 0.6691, 0.4267, 0.6667, 0.4535, 0.6646, 0.1247, 0.4984, 0.1661, 0.4511, 0.1691, 0.453, 0.1278, 0.5, 0.4916, 0.6698, 0.4916, 0.7228, 0.4885, 0.7219, 0.4885, 0.6691, 0.5879, 0.4554, 0.5833, 0.5233, 0.5244, 0.4951, 0.5767, 0.45, 0.5244, 0.4951, 0.5833, 0.5233, 0.5881, 0.5713, 0.5079, 0.5329, 0.5079, 0.5329, 0.5881, 0.5713, 0.5881, 0.6121, 0.4965, 0.5701, 0.4965, 0.5701, 0.5881, 0.6121, 0.5788, 0.6466, 0.492, 0.6066, 0.492, 0.6066, 0.5788, 0.6466, 0.5502, 0.6713, 0.5249, 0.6592, 0.3177, 0.4543, 0.3294, 0.4504, 0.3751, 0.5011, 0.3129, 0.5214, 0.3751, 0.5011, 0.3861, 0.5395, 0.3015, 0.5669, 0.3129, 0.5214, 0.3861, 0.5395, 0.3924, 0.5766, 0.2961, 0.6064, 0.3015, 0.5669, 0.3924, 0.5766, 0.3924, 0.613, 0.3011, 0.6414, 0.2961, 0.6064, 0.394, 0.944, 0.3522, 0.9104, 0.3509, 0.8847, 0.394, 0.8557, 0.7646, 0.811, 0.7614, 0.8219, 0.7579, 0.8213, 0.761, 0.8104, 0.8024, 0.5068, 0.8449, 0.45, 0.8479, 0.4521, 0.8057, 0.5082, 0.7614, 0.8219, 0.7646, 0.876, 0.761, 0.8751, 0.7579, 0.8213, 0.9662, 0.2447, 0.9496, 0.2252, 0.953, 0.2238, 0.9692, 0.2427, 0.7874, 0.5473, 0.8024, 0.5068, 0.8057, 0.5082, 0.791, 0.5473, 0.9496, 0.2252, 0.948, 0.1962, 0.9515, 0.1956, 0.953, 0.2238, 0.7909, 0.5872, 0.7874, 0.5473, 0.791, 0.5473, 0.7943, 0.5859, 0.948, 0.1962, 0.9615, 0.1568, 0.9647, 0.1567, 0.9515, 0.1956, 0.8103, 0.6282, 0.7909, 0.5872, 0.7943, 0.5859, 0.8133, 0.6262, 0.5926, 0.1775, 0.5926, 0.2055, 0.5898, 0.2056, 0.5898, 0.1776, 0.9615, 0.1568, 0.9661, 0.08555, 0.9692, 0.08571, 0.9647, 0.1567, 0.8449, 0.6707, 0.8103, 0.6282, 0.8133, 0.6262, 0.8479, 0.6686, 0.2961, 0.9467, 0.3482, 0.9394, 0.3482, 0.9922, 0.2961, 0.9851, 0.9427, 0.8255, 0.8914, 0.8352, 0.8875, 0.8076, 0.9398, 0.8054, 0.9398, 0.8054, 0.8875, 0.8076, 0.8914, 0.7563, 0.9427, 0.7681, 0.8473, 0.227, 0.8976, 0.2433, 0.8976, 0.2962, 0.8473, 0.3125, 0.8162, 0.2698, 0.3509, 0.9276, 0.2995, 0.9394, 0.2961, 0.8912, 0.3484, 0.8925, 0.3484, 0.8925, 0.2961, 0.8912, 0.2995, 0.8557, 0.3509, 0.8667, 0.9101, 0.9142, 0.9466, 0.926, 0.9466, 0.9644, 0.9101, 0.9763, 0.8875, 0.9452, 0.8479, 0.6251, 0.9, 0.6179, 0.9, 0.6707, 0.8479, 0.6636, 0.9427, 0.9044, 0.8914, 0.9142, 0.8875, 0.8866, 0.9398, 0.8843, 0.9398, 0.8843, 0.8875, 0.8866, 0.8914, 0.8352, 0.9427, 0.847, 0.6192, 0.7734, 0.6695, 0.7897, 0.6695, 0.8426, 0.6192, 0.8589, 0.5881, 0.8161, 0.8327, 0.9051, 0.7814, 0.9169, 0.7779, 0.8687, 0.8302, 0.87, 0.8302, 0.87, 0.7779, 0.8687, 0.7814, 0.8332, 0.8327, 0.8443, 0.05913, 0.9871, 0.02258, 0.999, 0.0, 0.9679, 0.02258, 0.9369, 0.05913, 0.9487, 0.1953, 0.9468, 0.2474, 0.9395, 0.2474, 0.9924, 0.1953, 0.9852, 0.6433, 0.9281, 0.592, 0.9378, 0.5881, 0.9103, 0.6405, 0.908, 0.6405, 0.908, 0.5881, 0.9103, 0.592, 0.8589, 0.6433, 0.8707, 0.8327, 0.7135, 0.8638, 0.6707, 0.914, 0.6871, 0.914, 0.7399, 0.8638, 0.7563, 0.1545, 0.9156, 0.1032, 0.9274, 0.09978, 0.8792, 0.152, 0.8805, 0.152, 0.8805, 0.09978, 0.8792, 0.1032, 0.8437, 0.1545, 0.8548, 0.4167, 0.9367, 0.4532, 0.9486, 0.4532, 0.987, 0.4167, 0.9989, 0.3941, 0.9678, 0.9, 0.6251, 0.9522, 0.6179, 0.9522, 0.6707, 0.9, 0.6636, 0.2504, 0.9298, 0.1992, 0.9395, 0.1953, 0.912, 0.2476, 0.9097, 0.2476, 0.9097, 0.1953, 0.912, 0.1992, 0.8606, 0.2504, 0.8724, 0.1811, 0.7419, 0.1308, 0.7582, 0.09978, 0.7154, 0.1308, 0.6727, 0.1811, 0.689, 0.9409, 0.5219, 0.8895, 0.5337, 0.8861, 0.4855, 0.9384, 0.4868, 0.9384, 0.4868, 0.8861, 0.4855, 0.8895, 0.45, 0.9409, 0.4611, 0.7962, 0.9169, 0.8327, 0.9288, 0.8327, 0.9672, 0.7962, 0.9791, 0.7736, 0.948, 0.9497, 0.4371, 0.8976, 0.4443, 0.8976, 0.3915, 0.9497, 0.3986, 0.9527, 0.3817, 0.9015, 0.3915, 0.8976, 0.3639, 0.9499, 0.3617, 0.9499, 0.3617, 0.8976, 0.3639, 0.9015, 0.3125, 0.9527, 0.3243, 0.8115, 0.1283, 0.8426, 0.08555, 0.8928, 0.1019, 0.8928, 0.1547, 0.8426, 0.1711, 0.7448, 0.9183, 0.6935, 0.9301, 0.6901, 0.8819, 0.7423, 0.8832, 0.7423, 0.8832, 0.6901, 0.8819, 0.6935, 0.8464, 0.7448, 0.8574, 0.1224, 0.9274, 0.1589, 0.9393, 0.1589, 0.9777, 0.1224, 0.9896, 0.09978, 0.9585, 0.942, 0.2669, 0.9941, 0.2597, 0.9941, 0.3125, 0.942, 0.3054, 0.948, 0.06919, 0.8967, 0.07894, 0.8928, 0.05135, 0.9452, 0.04913, 0.9452, 0.04913, 0.8928, 0.05135, 0.8967, 0.0, 0.948, 0.0118, 0.8162, 0.3553, 0.8473, 0.3125, 0.8976, 0.3289, 0.8976, 0.3817, 0.8473, 0.3981, 0.5468, 0.9253, 0.4954, 0.9372, 0.492, 0.8889, 0.5443, 0.8903, 0.5443, 0.8903, 0.492, 0.8889, 0.4954, 0.8535, 0.5468, 0.8645, 0.7492, 0.942, 0.7492, 0.9804, 0.7126, 0.9923, 0.6901, 0.9612, 0.7126, 0.9301, 0.8636, 0.2167, 0.8115, 0.2239, 0.8115, 0.1711, 0.8636, 0.1783, 0.4493, 0.927, 0.398, 0.9367, 0.3941, 0.9091, 0.4465, 0.9069, 0.4465, 0.9069, 0.3941, 0.9091, 0.398, 0.8578, 0.4493, 0.8696, 0.09978, 0.801, 0.1308, 0.7582, 0.1811, 0.7745, 0.1811, 0.8274, 0.1308, 0.8437, 0.8875, 0.8281, 0.8361, 0.84, 0.8327, 0.7917, 0.885, 0.7931, 0.885, 0.7931, 0.8327, 0.7917, 0.8361, 0.7563, 0.8875, 0.7673, 0.5511, 0.949, 0.5511, 0.9875, 0.5146, 0.9993, 0.492, 0.9682, 0.5146, 0.9372, 0.993, 0.5578, 0.9409, 0.565, 0.9409, 0.5122, 0.993, 0.5194, 0.948, 0.1547, 0.8967, 0.1645, 0.8928, 0.1369, 0.9452, 0.1347, 0.9452, 0.1347, 0.8928, 0.1369, 0.8967, 0.08555, 0.948, 0.09735, 0.8928, 0.01634, 0.8928, 0.06921, 0.8426, 0.08555, 0.8115, 0.04278, 0.8426, 0.0, 0.8875, 0.9118, 0.8361, 0.9237, 0.8327, 0.8754, 0.885, 0.8768, 0.885, 0.8768, 0.8327, 0.8754, 0.8361, 0.84, 0.8875, 0.851, 0.9635, 0.45, 1.0, 0.4619, 1.0, 0.5003, 0.9635, 0.5122, 0.9409, 0.4811, 0.9158, 0.2167, 0.8636, 0.2239, 0.8636, 0.1711, 0.9158, 0.1783, 0.05519, 0.9271, 0.003898, 0.9369, 0.0, 0.9093, 0.05236, 0.907, 0.05236, 0.907, 0.0, 0.9093, 0.003898, 0.8579, 0.05519, 0.8697, 0.5733, 0.7842, 0.5733, 0.8371, 0.5231, 0.8535, 0.492, 0.8107, 0.5231, 0.7679, 0.9409, 0.6056, 0.8895, 0.6174, 0.8861, 0.5692, 0.9384, 0.5705, 0.9384, 0.5705, 0.8861, 0.5692, 0.8895, 0.5337, 0.9409, 0.5448, 0.6472, 0.9881, 0.6107, 1.0, 0.5881, 0.9689, 0.6107, 0.9378, 0.6472, 0.9497])
me_plane_009.materials.append(mat_material_001)
me_plane_009.materials.append(mat_material_002)
me_plane_009.use_remesh_preserve_volume = False
me_plane_009.use_remesh_preserve_attributes = False
me_plane_009.use_mirror_vertex_groups = False
me_plane_009.update()

# ---- objects
ob_plane_009 = bpy.data.objects.new('Plane.009', me_plane_009)

# ---- transforms, parenting, visibility, modifiers, constraints
ob_plane_009.location = (0.0, 0.0, 0.0)
ob_plane_009.lineart.crease_threshold = 0.0

# ---- collection membership
col_collection_1.objects.link(ob_plane_009)

# ---- scene / render settings (as saved in the file)
scene.frame_start = 1; scene.frame_end = 250; scene.frame_set(1)
scene.render.engine = 'BLENDER_EEVEE_NEXT'
scene.render.resolution_percentage = 50
scene.render.dither_intensity = 0.0
scene.cycles.use_denoising = False
scene.cycles.samples = 128
scene.cycles.sampling_pattern = 'TABULATED_SOBOL'
scene.cycles.use_adaptive_sampling = False
scene.cycles.use_light_tree = False
scene.cycles.blur_glossy = 0.0
scene.cycles.sample_clamp_indirect = 0.0
scene.view_settings.view_transform = 'Standard'
bpy.context.view_layer.update()

# ---- added for rendering (the .blend has no active camera and no usable light): camera, sun
cam_auto = bpy.data.cameras.new('AutoCamera')
cam_auto.lens = 50.0
cam_auto.sensor_width = 36.0
cam_auto.clip_end = 1000.0
ob_auto_camera = bpy.data.objects.new('AutoCamera', cam_auto)
scene.collection.objects.link(ob_auto_camera)
ob_auto_camera.location = (23.2119, -27.6334, 25.6981)
ob_auto_camera.rotation_euler = (1.09748, -7.21219e-08, 0.694738)
scene.camera = ob_auto_camera
light_auto_sun = bpy.data.lights.new('AutoSun', 'SUN')
light_auto_sun.energy = 3.0
light_auto_sun.angle = 0.0523599
ob_auto_sun = bpy.data.objects.new('AutoSun', light_auto_sun)
scene.collection.objects.link(ob_auto_sun)
ob_auto_sun.rotation_euler = (0.872665, 0.174533, 0.523599)
bpy.context.view_layer.update()

